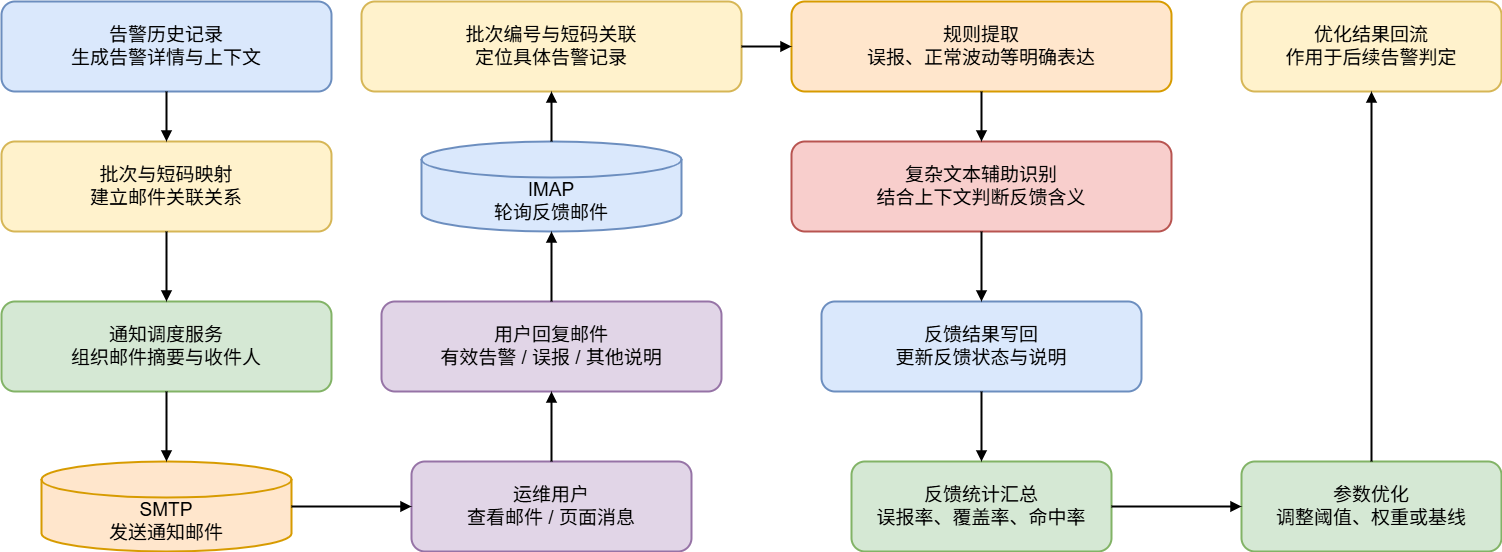

The diagram above was exported from draw.io. Its source (the exported page's mxGraphModel, read from the mxfile embedded in the PNG):
<mxGraphModel dx="2304" dy="1544" grid="1" gridSize="10" guides="1" tooltips="1" connect="1" arrows="1" fold="1" page="1" pageScale="1" pageWidth="2400" pageHeight="1700" math="0" shadow="0">
  <root>
    <mxCell id="0" />
    <mxCell id="1" parent="0" />
    <mxCell id="3" parent="1" style="rounded=1;whiteSpace=wrap;html=1;fillColor=#dae8fc;strokeColor=#6c8ebf;strokeWidth=2;fontSize=19;" value="告警历史记录&lt;div&gt;生成告警详情与上下文&lt;/div&gt;" vertex="1">
      <mxGeometry height="90" width="330" x="450" y="390" as="geometry" />
    </mxCell>
    <mxCell id="4" parent="1" style="rounded=1;whiteSpace=wrap;html=1;fillColor=#fff2cc;strokeColor=#d6b656;strokeWidth=2;fontSize=19;" value="批次与短码映射&lt;div&gt;建立邮件关联关系&lt;/div&gt;" vertex="1">
      <mxGeometry height="90" width="330" x="450" y="530" as="geometry" />
    </mxCell>
    <mxCell id="5" parent="1" style="rounded=1;whiteSpace=wrap;html=1;fillColor=#d5e8d4;strokeColor=#82b366;strokeWidth=2;fontSize=19;" value="通知调度服务&lt;div&gt;组织邮件摘要与收件人&lt;/div&gt;" vertex="1">
      <mxGeometry height="90" width="330" x="450" y="690" as="geometry" />
    </mxCell>
    <mxCell id="6" parent="1" style="shape=cylinder3;whiteSpace=wrap;html=1;boundedLbl=1;fillColor=#ffe6cc;strokeColor=#d79b00;strokeWidth=2;size=18;fontSize=19;" value="SMTP&lt;div&gt;发送通知邮件&lt;/div&gt;" vertex="1">
      <mxGeometry height="90" width="250" x="490" y="850" as="geometry" />
    </mxCell>
    <mxCell id="7" parent="1" style="rounded=1;whiteSpace=wrap;html=1;fillColor=#e1d5e7;strokeColor=#9673a6;strokeWidth=2;fontSize=19;" value="运维用户&lt;div&gt;查看邮件 / 页面消息&lt;/div&gt;" vertex="1">
      <mxGeometry height="90" width="280" x="860" y="850" as="geometry" />
    </mxCell>
    <mxCell id="8" parent="1" style="rounded=1;whiteSpace=wrap;html=1;fillColor=#e1d5e7;strokeColor=#9673a6;strokeWidth=2;fontSize=19;" value="用户回复邮件&lt;div&gt;有效告警 / 误报 / 其他说明&lt;/div&gt;" vertex="1">
      <mxGeometry height="90" width="340" x="830" y="690" as="geometry" />
    </mxCell>
    <mxCell id="9" parent="1" style="shape=cylinder3;whiteSpace=wrap;html=1;boundedLbl=1;fillColor=#dae8fc;strokeColor=#6c8ebf;strokeWidth=2;size=18;fontSize=19;" value="IMAP&lt;div&gt;轮询反馈邮件&lt;/div&gt;" vertex="1">
      <mxGeometry height="90" width="260" x="870" y="530" as="geometry" />
    </mxCell>
    <mxCell id="10" parent="1" style="rounded=1;whiteSpace=wrap;html=1;fillColor=#fff2cc;strokeColor=#d6b656;strokeWidth=2;fontSize=19;" value="批次编号与短码关联&lt;div&gt;定位具体告警记录&lt;/div&gt;" vertex="1">
      <mxGeometry height="90" width="380" x="810" y="390" as="geometry" />
    </mxCell>
    <mxCell id="11" parent="1" style="rounded=1;whiteSpace=wrap;html=1;fillColor=#ffe6cc;strokeColor=#d79b00;strokeWidth=2;fontSize=19;" value="规则提取&lt;div&gt;误报、正常波动等明确表达&lt;/div&gt;" vertex="1">
      <mxGeometry height="90" width="380" x="1240" y="390" as="geometry" />
    </mxCell>
    <mxCell id="12" parent="1" style="rounded=1;whiteSpace=wrap;html=1;fillColor=#f8cecc;strokeColor=#b85450;strokeWidth=2;fontSize=19;" value="复杂文本辅助识别&lt;div&gt;结合上下文判断反馈含义&lt;/div&gt;" vertex="1">
      <mxGeometry height="90" width="380" x="1240" y="530" as="geometry" />
    </mxCell>
    <mxCell id="13" parent="1" style="rounded=1;whiteSpace=wrap;html=1;fillColor=#dae8fc;strokeColor=#6c8ebf;strokeWidth=2;fontSize=19;" value="反馈结果写回&lt;div&gt;更新反馈状态与说明&lt;/div&gt;" vertex="1">
      <mxGeometry height="90" width="320" x="1270" y="690" as="geometry" />
    </mxCell>
    <mxCell id="14" parent="1" style="rounded=1;whiteSpace=wrap;html=1;fillColor=#d5e8d4;strokeColor=#82b366;strokeWidth=2;fontSize=19;" value="反馈统计汇总&lt;div&gt;误报率、覆盖率、命中率&lt;/div&gt;" vertex="1">
      <mxGeometry height="90" width="260" x="1300" y="850" as="geometry" />
    </mxCell>
    <mxCell id="15" parent="1" style="rounded=1;whiteSpace=wrap;html=1;fillColor=#d5e8d4;strokeColor=#82b366;strokeWidth=2;fontSize=19;" value="参数优化&lt;div&gt;调整阈值、权重或基线&lt;/div&gt;" vertex="1">
      <mxGeometry height="90" width="260" x="1690" y="850" as="geometry" />
    </mxCell>
    <mxCell id="16" parent="1" style="rounded=1;whiteSpace=wrap;html=1;fillColor=#fff2cc;strokeColor=#d6b656;strokeWidth=2;fontSize=19;" value="优化结果回流&lt;div&gt;作用于后续告警判定&lt;/div&gt;" vertex="1">
      <mxGeometry height="90" width="260" x="1690" y="390" as="geometry" />
    </mxCell>
    <mxCell id="18" edge="1" parent="1" source="3" style="edgeStyle=orthogonalEdgeStyle;rounded=0;orthogonalLoop=1;jettySize=auto;html=1;endArrow=block;endFill=1;strokeWidth=2;" target="4">
      <mxGeometry relative="1" as="geometry" />
    </mxCell>
    <mxCell id="19" edge="1" parent="1" source="4" style="edgeStyle=orthogonalEdgeStyle;rounded=0;orthogonalLoop=1;jettySize=auto;html=1;endArrow=block;endFill=1;strokeWidth=2;" target="5">
      <mxGeometry relative="1" as="geometry" />
    </mxCell>
    <mxCell id="20" edge="1" parent="1" source="5" style="edgeStyle=orthogonalEdgeStyle;rounded=0;orthogonalLoop=1;jettySize=auto;html=1;endArrow=block;endFill=1;strokeWidth=2;" target="6">
      <mxGeometry relative="1" as="geometry" />
    </mxCell>
    <mxCell id="21" edge="1" parent="1" source="6" style="edgeStyle=orthogonalEdgeStyle;rounded=0;orthogonalLoop=1;jettySize=auto;html=1;endArrow=block;endFill=1;strokeWidth=2;" target="7">
      <mxGeometry relative="1" as="geometry" />
    </mxCell>
    <mxCell id="22" edge="1" parent="1" source="7" style="edgeStyle=orthogonalEdgeStyle;rounded=0;orthogonalLoop=1;jettySize=auto;html=1;endArrow=block;endFill=1;strokeWidth=2;" target="8">
      <mxGeometry relative="1" as="geometry" />
    </mxCell>
    <mxCell id="23" edge="1" parent="1" source="8" style="edgeStyle=orthogonalEdgeStyle;rounded=0;orthogonalLoop=1;jettySize=auto;html=1;endArrow=block;endFill=1;strokeWidth=2;" target="9">
      <mxGeometry relative="1" as="geometry" />
    </mxCell>
    <mxCell id="24" edge="1" parent="1" source="9" style="edgeStyle=orthogonalEdgeStyle;rounded=0;orthogonalLoop=1;jettySize=auto;html=1;endArrow=block;endFill=1;strokeWidth=2;" target="10">
      <mxGeometry relative="1" as="geometry" />
    </mxCell>
    <mxCell id="25" edge="1" parent="1" source="10" style="edgeStyle=orthogonalEdgeStyle;rounded=0;orthogonalLoop=1;jettySize=auto;html=1;endArrow=block;endFill=1;strokeWidth=2;" target="11">
      <mxGeometry relative="1" as="geometry" />
    </mxCell>
    <mxCell id="26" edge="1" parent="1" source="11" style="edgeStyle=orthogonalEdgeStyle;rounded=0;orthogonalLoop=1;jettySize=auto;html=1;endArrow=block;endFill=1;strokeWidth=2;" target="12">
      <mxGeometry relative="1" as="geometry" />
    </mxCell>
    <mxCell id="27" edge="1" parent="1" source="12" style="edgeStyle=orthogonalEdgeStyle;rounded=0;orthogonalLoop=1;jettySize=auto;html=1;endArrow=block;endFill=1;strokeWidth=2;" target="13">
      <mxGeometry relative="1" as="geometry" />
    </mxCell>
    <mxCell id="28" edge="1" parent="1" source="13" style="edgeStyle=orthogonalEdgeStyle;rounded=0;orthogonalLoop=1;jettySize=auto;html=1;endArrow=block;endFill=1;strokeWidth=2;" target="14">
      <mxGeometry relative="1" as="geometry" />
    </mxCell>
    <mxCell id="29" edge="1" parent="1" source="14" style="edgeStyle=orthogonalEdgeStyle;rounded=0;orthogonalLoop=1;jettySize=auto;html=1;endArrow=block;endFill=1;strokeWidth=2;" target="15">
      <mxGeometry relative="1" as="geometry" />
    </mxCell>
    <mxCell id="30" edge="1" parent="1" source="15" style="edgeStyle=orthogonalEdgeStyle;rounded=0;orthogonalLoop=1;jettySize=auto;html=1;endArrow=block;endFill=1;strokeWidth=2;" target="16">
      <mxGeometry relative="1" as="geometry" />
    </mxCell>
  </root>
</mxGraphModel>